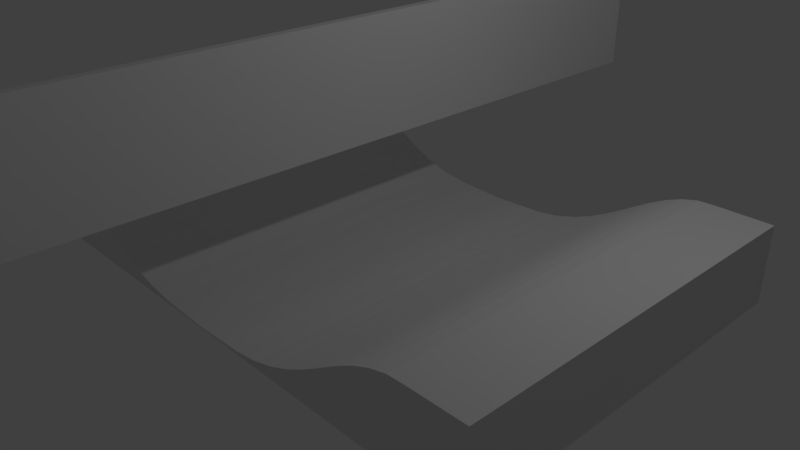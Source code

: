 # Source: study_track_underpass.blend  (saved by Blender 2.79.0; exported with 4.5.12 LTS)
import bpy
from mathutils import Matrix  # noqa: F401  (used for matrix-valued properties, if any)

bpy.ops.wm.read_factory_settings(use_empty=True)
scene = bpy.context.scene
scene.name = 'Scene'

# ---- collections
col_collection_1 = bpy.data.collections.new('Collection 1'); scene.collection.children.link(col_collection_1)

# ---- world
world_world = bpy.data.worlds.new('World'); scene.world = world_world
world_world.color = (0.05088, 0.05088, 0.05088)
world_world.use_sun_shadow = False
world_world.sun_shadow_jitter_overblur = 0.0
world_world.cycles.sampling_method = 'MANUAL'

# ---- cameras
cam_camera = bpy.data.cameras.new('Camera')
cam_camera.clip_end = 100.0
cam_camera.lens = 35.0
cam_camera.sensor_width = 32.0
cam_camera.sensor_height = 18.0
cam_camera.ortho_scale = 7.314
cam_camera.dof.focus_distance = 0.0
cam_camera.dof.aperture_fstop = 128.0

# ---- lights
light_lamp = bpy.data.lights.new('Lamp', 'POINT')
light_lamp.transmission_factor = 0.0
light_lamp.cutoff_distance = 30.0
light_lamp.energy = 100.0
light_lamp.shadow_buffer_clip_start = 1.001
light_lamp.shadow_soft_size = 0.1
light_lamp.shadow_maximum_resolution = 0.006
light_lamp.use_absolute_resolution = True

# ---- meshes
me_cube_001 = bpy.data.meshes.new('Cube.001')
me_cube_001.from_pydata([(-0.5, -0.5, -0.5), (-0.5, -0.5, 1.036), (-0.5, 0.5, -0.5), (-0.5, 0.5, 1.036), (0.5, -0.5, -0.5), (0.5, -0.5, 1.036), (0.5, 0.5, -0.5), (0.5, 0.5, 1.036)], [], [(0, 1, 3, 2), (2, 3, 7, 6), (6, 7, 5, 4), (4, 5, 1, 0), (2, 6, 4, 0), (7, 3, 1, 5)])
me_cube_001.use_remesh_preserve_volume = False
me_cube_001.use_remesh_preserve_attributes = False
me_cube_001.use_mirror_vertex_groups = False
me_cube_001.update()
me_cubeziercurve = bpy.data.meshes.new('CUBezierCurve')
me_cubeziercurve.from_pydata([(-3.3, 0.0, 1.0), (-3.062, 0.0, 0.992), (-2.844, 0.0, 0.9376), (-2.641, 0.0, 0.8554), (-2.444, 0.0, 0.7524), (-2.248, 0.0, 0.6355), (-2.047, 0.0, 0.5117), (-1.833, 0.0, 0.3878), (-1.6, 0.0, 0.2709), (-1.342, 0.0, 0.1679), (-1.052, 0.0, 0.08574), (-0.7236, 0.0, 0.04048), (-1.192e-06, 0.0, 0.01167), (-3.3, 0.0, 0.0), (1.55e-06, 0.0, 0.0), (-3.3, -2.5, 1.0), (-3.062, -2.5, 0.992), (-2.844, -2.5, 0.9376), (-2.641, -2.5, 0.8554), (-2.444, -2.5, 0.7524), (-2.248, -2.5, 0.6355), (-2.047, -2.5, 0.5117), (-1.833, -2.5, 0.3878), (-1.6, -2.5, 0.2709), (-1.342, -2.5, 0.1679), (-1.052, -2.5, 0.08574), (-0.7236, -2.5, 0.04048), (-1.192e-06, -2.5, 0.01167), (-3.3, -2.5, 0.0), (1.55e-06, -2.5, 0.0), (-4.0, 0.0, 0.0), (-4.0, 0.0, 1.0), (-4.0, -2.5, 0.0), (-4.0, -2.5, 1.0)], [], [(0, 1, 2, 3, 4, 5, 6, 7, 8, 9, 10, 11, 12, 14, 13), (15, 28, 29, 27, 26, 25, 24, 23, 22, 21, 20, 19, 18, 17, 16), (3, 2, 17, 18), (11, 10, 25, 26), (4, 3, 18, 19), (12, 11, 26, 27), (5, 4, 19, 20), (13, 28, 32, 30), (6, 5, 20, 21), (14, 12, 27, 29), (7, 6, 21, 22), (13, 14, 29, 28), (8, 7, 22, 23), (1, 0, 15, 16), (9, 8, 23, 24), (2, 1, 16, 17), (10, 9, 24, 25), (31, 30, 32, 33), (28, 15, 33, 32), (15, 0, 31, 33), (0, 13, 30, 31)])
me_cubeziercurve.use_remesh_preserve_volume = False
me_cubeziercurve.use_remesh_preserve_attributes = False
me_cubeziercurve.use_mirror_vertex_groups = False
me_cubeziercurve.auto_texspace = False
me_cubeziercurve.update()

# ---- objects
ob_cube = bpy.data.objects.new('Cube', me_cube_001)
ob_beziercurve = bpy.data.objects.new('BezierCurve', me_cubeziercurve)
ob_lamp = bpy.data.objects.new('Lamp', light_lamp)
ob_camera = bpy.data.objects.new('Camera', cam_camera)

# ---- transforms, parenting, visibility, modifiers, constraints
ob_cube.location = (-0.08903, 2.936e-07, 2.0)
ob_cube.scale = (0.11, 10.38, 1.0)
ob_cube.lineart.crease_threshold = 0.0
ob_beziercurve.location = (0.0, 0.0, 0.0)
ob_beziercurve.lineart.crease_threshold = 0.0
_m = ob_beziercurve.modifiers.new('Mirror', 'MIRROR')
_m.use_axis = (True, True, False)
ob_lamp.location = (4.076, 1.005, 5.904)
ob_lamp.rotation_euler = (0.6503, 0.05522, 1.866)
ob_lamp.lock_rotations_4d = False
ob_lamp.empty_display_type = 'ARROWS'
ob_lamp.color = (0.0, 0.0, 0.0, 0.0)
ob_lamp.lineart.crease_threshold = 0.0
ob_camera.location = (7.481, -6.508, 5.344)
ob_camera.rotation_euler = (1.109, 0.0, 0.8149)
ob_camera.lock_rotations_4d = False
ob_camera.empty_display_type = 'ARROWS'
ob_camera.color = (0.0, 0.0, 0.0, 0.0)
ob_camera.display_type = 'WIRE'
ob_camera.lineart.crease_threshold = 0.0

# ---- collection membership
col_collection_1.objects.link(ob_cube)
col_collection_1.objects.link(ob_beziercurve)
col_collection_1.objects.link(ob_lamp)
col_collection_1.objects.link(ob_camera)

# ---- scene / render settings (as saved in the file)
scene.camera = ob_camera
scene.frame_start = 1; scene.frame_end = 250; scene.frame_set(1)
scene.render.engine = 'BLENDER_EEVEE_NEXT'
scene.render.resolution_percentage = 50
scene.render.dither_intensity = 0.0
scene.cycles.use_denoising = False
scene.cycles.samples = 128
scene.cycles.sampling_pattern = 'TABULATED_SOBOL'
scene.cycles.use_adaptive_sampling = False
scene.cycles.use_light_tree = False
scene.cycles.blur_glossy = 0.0
scene.cycles.sample_clamp_indirect = 0.0
scene.view_settings.view_transform = 'Standard'
bpy.context.view_layer.update()
